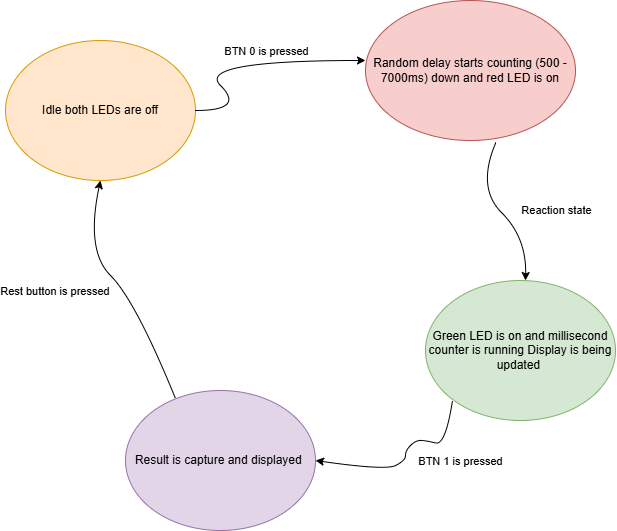

The diagram above was exported from draw.io. Its source (the exported page's mxGraphModel, read from the mxfile embedded in the PNG):
<mxGraphModel dx="2066" dy="1111" grid="1" gridSize="10" guides="1" tooltips="1" connect="1" arrows="1" fold="1" page="1" pageScale="1" pageWidth="850" pageHeight="1100" math="0" shadow="0">
  <root>
    <mxCell id="0" />
    <mxCell id="1" parent="0" />
    <mxCell id="USMZGRYQEKSJaP-ydQ5S-1" value="Idle both LEDs are off" style="ellipse;whiteSpace=wrap;html=1;fillColor=#ffe6cc;strokeColor=#d79b00;" vertex="1" parent="1">
      <mxGeometry x="80" y="190" width="190" height="140" as="geometry" />
    </mxCell>
    <mxCell id="USMZGRYQEKSJaP-ydQ5S-2" value="" style="curved=1;endArrow=classic;html=1;rounded=0;" edge="1" parent="1">
      <mxGeometry width="50" height="50" relative="1" as="geometry">
        <mxPoint x="270" y="260" as="sourcePoint" />
        <mxPoint x="440" y="210" as="targetPoint" />
        <Array as="points">
          <mxPoint x="320" y="260" />
          <mxPoint x="270" y="210" />
        </Array>
      </mxGeometry>
    </mxCell>
    <mxCell id="USMZGRYQEKSJaP-ydQ5S-4" value="BTN 0 is pressed" style="edgeLabel;html=1;align=center;verticalAlign=middle;resizable=0;points=[];" vertex="1" connectable="0" parent="USMZGRYQEKSJaP-ydQ5S-2">
      <mxGeometry x="0.1813" y="-2" relative="1" as="geometry">
        <mxPoint x="19" y="-12" as="offset" />
      </mxGeometry>
    </mxCell>
    <mxCell id="USMZGRYQEKSJaP-ydQ5S-3" value="Random delay starts counting (500 - 7000ms) down and red LED is on" style="ellipse;whiteSpace=wrap;html=1;fillColor=#f8cecc;strokeColor=#b85450;" vertex="1" parent="1">
      <mxGeometry x="440" y="150" width="210" height="140" as="geometry" />
    </mxCell>
    <mxCell id="USMZGRYQEKSJaP-ydQ5S-8" value="" style="curved=1;endArrow=classic;html=1;rounded=0;exitX=0.621;exitY=1.014;exitDx=0;exitDy=0;exitPerimeter=0;" edge="1" parent="1" source="USMZGRYQEKSJaP-ydQ5S-3">
      <mxGeometry width="50" height="50" relative="1" as="geometry">
        <mxPoint x="601" y="337" as="sourcePoint" />
        <mxPoint x="600" y="430" as="targetPoint" />
        <Array as="points">
          <mxPoint x="551" y="337" />
          <mxPoint x="601" y="387" />
        </Array>
      </mxGeometry>
    </mxCell>
    <mxCell id="USMZGRYQEKSJaP-ydQ5S-9" value="Reaction state" style="edgeLabel;html=1;align=center;verticalAlign=middle;resizable=0;points=[];" vertex="1" connectable="0" parent="USMZGRYQEKSJaP-ydQ5S-8">
      <mxGeometry x="0.1813" y="-2" relative="1" as="geometry">
        <mxPoint x="48" y="-12" as="offset" />
      </mxGeometry>
    </mxCell>
    <mxCell id="USMZGRYQEKSJaP-ydQ5S-10" value="Green LED is on and millisecond counter is running Display is being updated&amp;nbsp;" style="ellipse;whiteSpace=wrap;html=1;fillColor=#d5e8d4;strokeColor=#82b366;" vertex="1" parent="1">
      <mxGeometry x="500" y="430" width="190" height="140" as="geometry" />
    </mxCell>
    <mxCell id="USMZGRYQEKSJaP-ydQ5S-11" value="" style="curved=1;endArrow=classic;html=1;rounded=0;exitX=0.621;exitY=1.014;exitDx=0;exitDy=0;exitPerimeter=0;" edge="1" parent="1">
      <mxGeometry width="50" height="50" relative="1" as="geometry">
        <mxPoint x="527" y="550" as="sourcePoint" />
        <mxPoint x="390" y="610" as="targetPoint" />
        <Array as="points">
          <mxPoint x="520" y="595" />
          <mxPoint x="500" y="590" />
          <mxPoint x="490" y="590" />
          <mxPoint x="480" y="600" />
          <mxPoint x="480" y="610" />
          <mxPoint x="460" y="620" />
        </Array>
      </mxGeometry>
    </mxCell>
    <mxCell id="USMZGRYQEKSJaP-ydQ5S-12" value="BTN 1 is pressed" style="edgeLabel;html=1;align=center;verticalAlign=middle;resizable=0;points=[];" vertex="1" connectable="0" parent="USMZGRYQEKSJaP-ydQ5S-11">
      <mxGeometry x="0.1813" y="-2" relative="1" as="geometry">
        <mxPoint x="68" y="-4" as="offset" />
      </mxGeometry>
    </mxCell>
    <mxCell id="USMZGRYQEKSJaP-ydQ5S-13" value="Result is capture and displayed&amp;nbsp;" style="ellipse;whiteSpace=wrap;html=1;fillColor=#e1d5e7;strokeColor=#9673a6;" vertex="1" parent="1">
      <mxGeometry x="200" y="540" width="190" height="140" as="geometry" />
    </mxCell>
    <mxCell id="USMZGRYQEKSJaP-ydQ5S-16" value="" style="curved=1;endArrow=classic;html=1;rounded=0;exitX=0.263;exitY=0.057;exitDx=0;exitDy=0;exitPerimeter=0;entryX=0.5;entryY=1;entryDx=0;entryDy=0;" edge="1" parent="1" source="USMZGRYQEKSJaP-ydQ5S-13" target="USMZGRYQEKSJaP-ydQ5S-1">
      <mxGeometry width="50" height="50" relative="1" as="geometry">
        <mxPoint x="160" y="450" as="sourcePoint" />
        <mxPoint x="210" y="400" as="targetPoint" />
        <Array as="points">
          <mxPoint x="210" y="450" />
          <mxPoint x="160" y="400" />
        </Array>
      </mxGeometry>
    </mxCell>
    <mxCell id="USMZGRYQEKSJaP-ydQ5S-17" value="Rest button is pressed&amp;nbsp;" style="edgeLabel;html=1;align=center;verticalAlign=middle;resizable=0;points=[];" vertex="1" connectable="0" parent="USMZGRYQEKSJaP-ydQ5S-16">
      <mxGeometry x="0.0582" y="-3" relative="1" as="geometry">
        <mxPoint x="-64" y="10" as="offset" />
      </mxGeometry>
    </mxCell>
  </root>
</mxGraphModel>